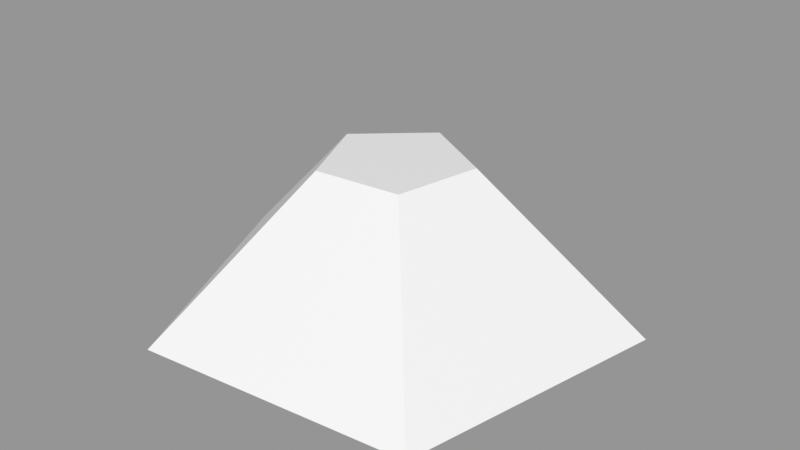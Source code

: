 # Source: Rock_Round_s_2C_05.blend  (saved by Blender 3.0.42; exported with 4.5.12 LTS)
import bpy
from mathutils import Matrix  # noqa: F401  (used for matrix-valued properties, if any)

bpy.ops.wm.read_factory_settings(use_empty=True)
scene = bpy.context.scene
scene.name = 'Scene'

# ---- images (referenced by path relative to the original .blend; pixels are not part of the script)
import os
ASSET_DIR = os.environ.get("B2B_ASSET_DIR", "")  # directory of the original .blend (textures are referenced by path, not embedded)
HERE = os.path.dirname(os.path.abspath(__file__))  # packed textures are extracted next to this script under _unpacked/

def load_image(name, relpath, width, height, colorspace="sRGB"):
    """Load a texture the original file referenced (path relative to the .blend, or extracted next to this script)."""
    p = next((c for c in (os.path.join(HERE, relpath), os.path.join(ASSET_DIR, relpath)) if relpath and os.path.exists(c)), "")
    if p:
        img = bpy.data.images.load(p, check_existing=True)
        img.name = name
    else:  # same state as the original file: an image datablock whose file is absent (Cycles renders it pink)
        img = bpy.data.images.new(name, width, height)
        img.source = "FILE"
        img.filepath = "//" + (relpath or name)
    img.colorspace_settings.name = colorspace
    return img
img_rocks_texture_atlas_1024x1024_png = load_image('Rocks_Texture_Atlas_1024x1024.png', 'Rocks_Texture_Atlas_1024x1024.png', 1024, 1024, 'sRGB')

# ---- materials (node trees are filled in below, after node groups)
mat_rocks_074 = bpy.data.materials.new('Rocks.074')
mat_rocks_074.use_transparent_shadow = False
mat_rocks_074.diffuse_color = (1.0, 1.0, 1.0, 1.0)
mat_rocks_074.roughness = 0.69
mat_rocks_074.specular_intensity = 0.0
mat_material_065 = bpy.data.materials.new('Material.065')
mat_material_065.use_transparent_shadow = False
mat_material_065.roughness = 0.5

# ---- material node trees
mat_rocks_074.use_nodes = True; mat_rocks_074.node_tree.nodes.clear()
_N = mat_rocks_074.node_tree.nodes; _L = mat_rocks_074.node_tree.links
n0 = _N.new('ShaderNodeBsdfPrincipled'); n0.name = 'Principled BSDF'; n0.location = (10, 300)
n0.distribution = 'GGX'
n0.subsurface_method = 'RANDOM_WALK_SKIN'
n0.inputs[2].default_value = 0.69
n0.inputs[3].default_value = 1.45
n0.inputs[4].default_value = 0.0
n0.inputs[13].default_value = 0.0
n1 = _N.new('ShaderNodeOutputMaterial'); n1.name = 'Material Output'; n1.location = (300, 300)
n2 = _N.new('ShaderNodeNormalMap'); n2.name = 'Normal Map'; n2.location = (-300, -300)
n2.label = 'Normal/Map'
n3 = _N.new('ShaderNodeTexImage'); n3.name = 'Image Texture'; n3.location = (-300, 600)
n3.image = img_rocks_texture_atlas_1024x1024_png
_L.new(n0.outputs[0], n1.inputs[0])
_L.new(n2.outputs[0], n0.inputs[5])
_L.new(n3.outputs[0], n0.inputs[0])
n1.is_active_output = True
mat_material_065.use_nodes = True; mat_material_065.node_tree.nodes.clear()
_N = mat_material_065.node_tree.nodes; _L = mat_material_065.node_tree.links
n0 = _N.new('ShaderNodeBsdfPrincipled'); n0.name = 'Principled BSDF'; n0.location = (10, 300)
n0.distribution = 'GGX'
n0.subsurface_method = 'RANDOM_WALK_SKIN'
n0.inputs[3].default_value = 1.45
n0.inputs[27].default_value = (0.0, 0.0, 0.0, 1.0)
n0.inputs[28].default_value = 1.0
n1 = _N.new('ShaderNodeOutputMaterial'); n1.name = 'Material Output'; n1.location = (300, 300)
n2 = _N.new('ShaderNodeNormalMap'); n2.name = 'Normal Map'; n2.location = (-300, -300)
n2.label = 'Normal/Map'
n2.inputs[0].default_value = 0.0
_L.new(n0.outputs[0], n1.inputs[0])
_L.new(n2.outputs[0], n0.inputs[5])
n1.is_active_output = True

# ---- meshes
me_rock_round_s_2c_05_002 = bpy.data.meshes.new('Rock_Round_s_2C_05.002')
me_rock_round_s_2c_05_002.from_pydata([(0.06175, -0.02547, 0.06106), (0.08314, -0.02547, -0.03873), (-0.005164, -0.02547, -0.08991), (-0.08112, -0.02547, -0.02174), (-0.03977, -0.02547, 0.07156), (0.02206, 0.0298, 0.01683), (0.02881, 0.0298, -0.01465), (0.0009503, 0.0298, -0.0308), (-0.02301, 0.0298, -0.009292), (-0.009966, 0.0298, 0.02015)], [], [(0, 5, 9, 4), (3, 8, 7, 2), (1, 6, 5, 0), (4, 9, 8, 3), (2, 7, 6, 1), (5, 6, 7), (9, 5, 7, 8), (1, 0, 4, 3), (2, 1, 3)])
me_rock_round_s_2c_05_002.polygons.foreach_set('use_smooth', [True] * 9)
me_rock_round_s_2c_05_002.polygons.foreach_set('material_index', [1, 1, 1, 1, 1, 1, 1, 1, 1])
_k = set([(0, 1), (0, 4), (0, 5), (1, 2), (1, 6), (2, 3), (2, 7), (3, 4), (3, 8), (4, 9), (5, 6), (5, 9), (6, 7), (7, 8), (8, 9)])
me_rock_round_s_2c_05_002.attributes.new('sharp_edge', 'BOOLEAN', 'EDGE').data.foreach_set('value', [ (min(e.vertices), max(e.vertices)) in _k for e in me_rock_round_s_2c_05_002.edges])
_uv = me_rock_round_s_2c_05_002.uv_layers.new(name='UVMap')
_uv.uv.foreach_set('vector', [0.9364, 0.1838, 0.9519, 0.1843, 0.9555, 0.1882, 0.9501, 0.2026, 0.9724, 0.1954, 0.9603, 0.1859, 0.9596, 0.1805, 0.9724, 0.1719, 0.9501, 0.1647, 0.9543, 0.1795, 0.9519, 0.1843, 0.9364, 0.1838, 0.9501, 0.2026, 0.9555, 0.1882, 0.9603, 0.1859, 0.9724, 0.1954, 0.9724, 0.1719, 0.9596, 0.1805, 0.9543, 0.1795, 0.9501, 0.1647, 0.9519, 0.1843, 0.9543, 0.1795, 0.9596, 0.1805, 0.9555, 0.1882, 0.9519, 0.1843, 0.9596, 0.1805, 0.9603, 0.1859, 0.1943, 0.9454, 0.2017, 0.9682, 0.1823, 0.9823, 0.1628, 0.9682, 0.1703, 0.9454, 0.1943, 0.9454, 0.1628, 0.9682])
me_rock_round_s_2c_05_002.materials.append(mat_rocks_074)
me_rock_round_s_2c_05_002.materials.append(mat_material_065)
me_rock_round_s_2c_05_002.use_remesh_fix_poles = True
me_rock_round_s_2c_05_002.use_remesh_preserve_attributes = False
me_rock_round_s_2c_05_002.update()
me_rock_round_s_2c_05_002.normals_split_custom_set([tuple(v) for v in zip(*[iter([0.07762, 0.6563, 0.7505, 0.07762, 0.6563, 0.7505, 0.07762, 0.6563, 0.7505, 0.07762, 0.6563, 0.7505, -0.5039, 0.6563, -0.5615, -0.5039, 0.6563, -0.5615, -0.5039, 0.6563, -0.5615, -0.5039, 0.6563, -0.5615, 0.7377, 0.6563, 0.1581, 0.7377, 0.6563, 0.1581, 0.7377, 0.6563, 0.1581, 0.7377, 0.6563, 0.1581, -0.6898, 0.6563, 0.3057, -0.6898, 0.6563, 0.3057, -0.6898, 0.6563, 0.3057, -0.6898, 0.6563, 0.3057, 0.3783, 0.6563, -0.6528, 0.3783, 0.6563, -0.6528, 0.3783, 0.6563, -0.6528, 0.3783, 0.6563, -0.6528, 0.0, 1.0, 6.013e-08, 0.0, 1.0, 0.0, 0.0, 1.0, 6.013e-08, 0.0, 1.0, 9.019e-08, 0.0, 1.0, 6.013e-08, 0.0, 1.0, 6.013e-08, 0.0, 1.0, 9.019e-08, 0.0, -1.0, 1.197e-08, 0.0, -1.0, 1.795e-08, 0.0, -1.0, 1.795e-08, 0.0, -1.0, 1.197e-08, 0.0, -1.0, 0.0, 0.0, -1.0, 1.197e-08, 0.0, -1.0, 1.197e-08])] * 3)])

# ---- objects
ob_rock_round_s_2c_05 = bpy.data.objects.new('Rock_Round_s_2C_05', me_rock_round_s_2c_05_002)

# ---- transforms, parenting, visibility, modifiers, constraints
ob_rock_round_s_2c_05.location = (0.0, 0.0, 0.0)
ob_rock_round_s_2c_05.rotation_euler = (1.571, -0.0, 0.0)
ob_rock_round_s_2c_05.scale = (4.0, 4.0, 4.0)
ob_rock_round_s_2c_05.color = (0.8, 0.8, 0.8, 1.0)

# ---- collection membership
scene.collection.objects.link(ob_rock_round_s_2c_05)

# ---- scene / render settings (as saved in the file)
scene.frame_start = 1; scene.frame_end = 250; scene.frame_set(1)
scene.render.engine = 'BLENDER_EEVEE_NEXT'
scene.cycles.sampling_pattern = 'TABULATED_SOBOL'
scene.cycles.use_light_tree = False
scene.view_settings.view_transform = 'Standard'
bpy.context.view_layer.update()

# ---- added for rendering (the .blend has no active camera and no usable light): camera, sun + grey world if the file has none
cam_auto = bpy.data.cameras.new('AutoCamera')
cam_auto.lens = 50.0
cam_auto.sensor_width = 36.0
cam_auto.clip_end = 1000.0
ob_auto_camera = bpy.data.objects.new('AutoCamera', cam_auto)
scene.collection.objects.link(ob_auto_camera)
ob_auto_camera.location = (0.880704, -1.01531, 0.710002)
ob_auto_camera.rotation_euler = (1.09748, -7.21219e-08, 0.694738)
scene.camera = ob_auto_camera
light_auto_sun = bpy.data.lights.new('AutoSun', 'SUN')
light_auto_sun.energy = 3.0
light_auto_sun.angle = 0.0523599
ob_auto_sun = bpy.data.objects.new('AutoSun', light_auto_sun)
scene.collection.objects.link(ob_auto_sun)
ob_auto_sun.rotation_euler = (0.872665, 0.174533, 0.523599)
if scene.world is None:
    world_auto = bpy.data.worlds.new('AutoWorld')
    world_auto.color = (0.3, 0.3, 0.3)
    scene.world = world_auto
bpy.context.view_layer.update()
